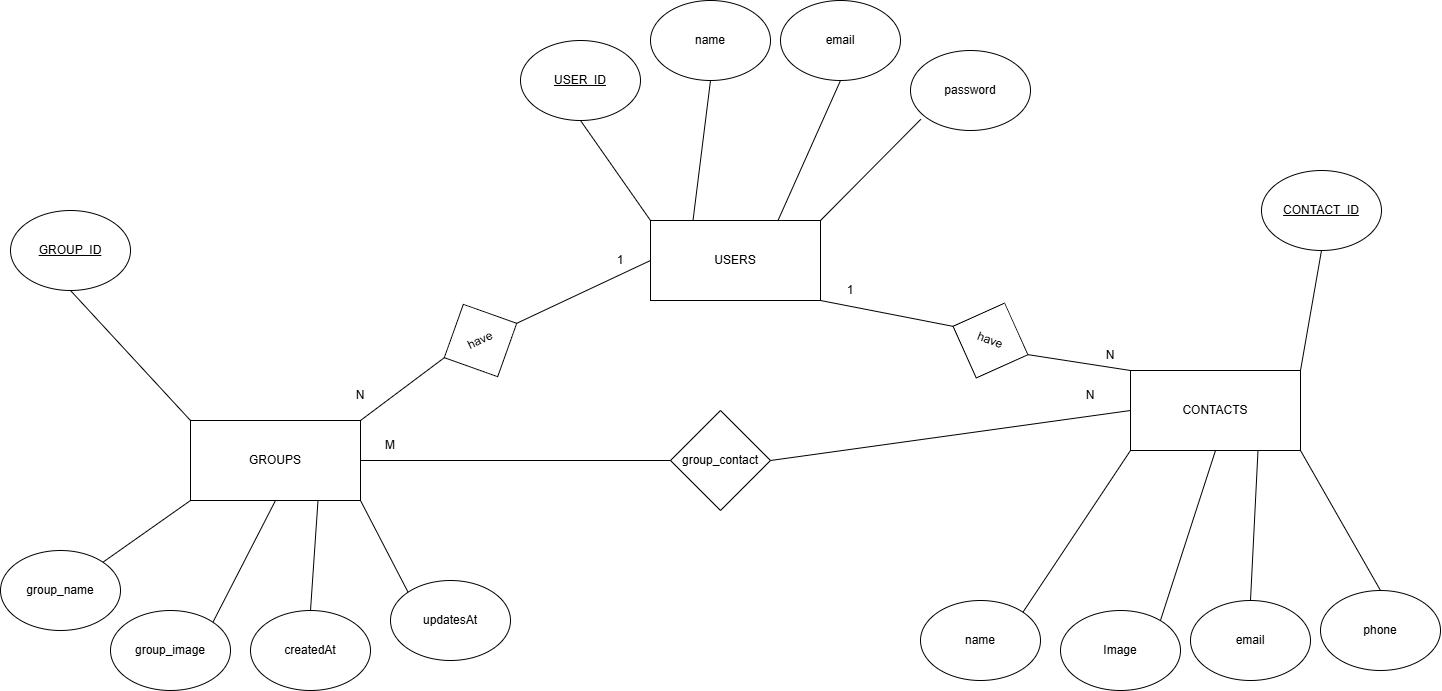

The diagram above was exported from draw.io. Its source (the exported page's mxGraphModel, read from the mxfile embedded in the PNG):
<mxGraphModel dx="2132" dy="659" grid="1" gridSize="10" guides="1" tooltips="1" connect="1" arrows="1" fold="1" page="1" pageScale="1" pageWidth="827" pageHeight="1169" math="0" shadow="0">
  <root>
    <mxCell id="WIyWlLk6GJQsqaUBKTNV-0" />
    <mxCell id="WIyWlLk6GJQsqaUBKTNV-1" parent="WIyWlLk6GJQsqaUBKTNV-0" />
    <mxCell id="NFcSpcFx_kNnULb2x4iz-0" value="USERS" style="rounded=0;whiteSpace=wrap;html=1;" vertex="1" parent="WIyWlLk6GJQsqaUBKTNV-1">
      <mxGeometry x="630" y="360" width="170" height="80" as="geometry" />
    </mxCell>
    <mxCell id="NFcSpcFx_kNnULb2x4iz-1" value="&lt;u&gt;USER_ID&lt;/u&gt;" style="ellipse;whiteSpace=wrap;html=1;" vertex="1" parent="WIyWlLk6GJQsqaUBKTNV-1">
      <mxGeometry x="500" y="180" width="120" height="80" as="geometry" />
    </mxCell>
    <mxCell id="NFcSpcFx_kNnULb2x4iz-2" value="name" style="ellipse;whiteSpace=wrap;html=1;" vertex="1" parent="WIyWlLk6GJQsqaUBKTNV-1">
      <mxGeometry x="630" y="140" width="120" height="80" as="geometry" />
    </mxCell>
    <mxCell id="NFcSpcFx_kNnULb2x4iz-3" value="email" style="ellipse;whiteSpace=wrap;html=1;" vertex="1" parent="WIyWlLk6GJQsqaUBKTNV-1">
      <mxGeometry x="760" y="140" width="120" height="80" as="geometry" />
    </mxCell>
    <mxCell id="NFcSpcFx_kNnULb2x4iz-4" value="password" style="ellipse;whiteSpace=wrap;html=1;" vertex="1" parent="WIyWlLk6GJQsqaUBKTNV-1">
      <mxGeometry x="890" y="190" width="120" height="80" as="geometry" />
    </mxCell>
    <mxCell id="NFcSpcFx_kNnULb2x4iz-5" value="" style="endArrow=none;html=1;rounded=0;entryX=0.5;entryY=1;entryDx=0;entryDy=0;exitX=0;exitY=0;exitDx=0;exitDy=0;" edge="1" parent="WIyWlLk6GJQsqaUBKTNV-1" source="NFcSpcFx_kNnULb2x4iz-0" target="NFcSpcFx_kNnULb2x4iz-1">
      <mxGeometry width="50" height="50" relative="1" as="geometry">
        <mxPoint x="610" y="360" as="sourcePoint" />
        <mxPoint x="660" y="310" as="targetPoint" />
      </mxGeometry>
    </mxCell>
    <mxCell id="NFcSpcFx_kNnULb2x4iz-6" value="" style="endArrow=none;html=1;rounded=0;entryX=0.5;entryY=1;entryDx=0;entryDy=0;exitX=0.25;exitY=0;exitDx=0;exitDy=0;" edge="1" parent="WIyWlLk6GJQsqaUBKTNV-1" source="NFcSpcFx_kNnULb2x4iz-0" target="NFcSpcFx_kNnULb2x4iz-2">
      <mxGeometry width="50" height="50" relative="1" as="geometry">
        <mxPoint x="640" y="370" as="sourcePoint" />
        <mxPoint x="570" y="270" as="targetPoint" />
      </mxGeometry>
    </mxCell>
    <mxCell id="NFcSpcFx_kNnULb2x4iz-7" value="" style="endArrow=none;html=1;rounded=0;entryX=0.5;entryY=1;entryDx=0;entryDy=0;exitX=0.75;exitY=0;exitDx=0;exitDy=0;" edge="1" parent="WIyWlLk6GJQsqaUBKTNV-1" source="NFcSpcFx_kNnULb2x4iz-0" target="NFcSpcFx_kNnULb2x4iz-3">
      <mxGeometry width="50" height="50" relative="1" as="geometry">
        <mxPoint x="683" y="370" as="sourcePoint" />
        <mxPoint x="730" y="240" as="targetPoint" />
      </mxGeometry>
    </mxCell>
    <mxCell id="NFcSpcFx_kNnULb2x4iz-8" value="" style="endArrow=none;html=1;rounded=0;entryX=0.086;entryY=0.86;entryDx=0;entryDy=0;exitX=1;exitY=0;exitDx=0;exitDy=0;entryPerimeter=0;" edge="1" parent="WIyWlLk6GJQsqaUBKTNV-1" source="NFcSpcFx_kNnULb2x4iz-0" target="NFcSpcFx_kNnULb2x4iz-4">
      <mxGeometry width="50" height="50" relative="1" as="geometry">
        <mxPoint x="768" y="370" as="sourcePoint" />
        <mxPoint x="848" y="238" as="targetPoint" />
      </mxGeometry>
    </mxCell>
    <mxCell id="NFcSpcFx_kNnULb2x4iz-10" value="GROUPS" style="rounded=0;whiteSpace=wrap;html=1;" vertex="1" parent="WIyWlLk6GJQsqaUBKTNV-1">
      <mxGeometry x="170" y="560" width="170" height="80" as="geometry" />
    </mxCell>
    <mxCell id="NFcSpcFx_kNnULb2x4iz-11" value="&lt;u&gt;GROUP_ID&lt;/u&gt;" style="ellipse;whiteSpace=wrap;html=1;" vertex="1" parent="WIyWlLk6GJQsqaUBKTNV-1">
      <mxGeometry x="-10" y="350" width="120" height="80" as="geometry" />
    </mxCell>
    <mxCell id="NFcSpcFx_kNnULb2x4iz-12" value="group_name" style="ellipse;whiteSpace=wrap;html=1;" vertex="1" parent="WIyWlLk6GJQsqaUBKTNV-1">
      <mxGeometry x="-20" y="690" width="120" height="80" as="geometry" />
    </mxCell>
    <mxCell id="NFcSpcFx_kNnULb2x4iz-13" value="group_image" style="ellipse;whiteSpace=wrap;html=1;" vertex="1" parent="WIyWlLk6GJQsqaUBKTNV-1">
      <mxGeometry x="90" y="750" width="120" height="80" as="geometry" />
    </mxCell>
    <mxCell id="NFcSpcFx_kNnULb2x4iz-14" value="createdAt" style="ellipse;whiteSpace=wrap;html=1;" vertex="1" parent="WIyWlLk6GJQsqaUBKTNV-1">
      <mxGeometry x="230" y="750" width="120" height="80" as="geometry" />
    </mxCell>
    <mxCell id="NFcSpcFx_kNnULb2x4iz-15" value="" style="endArrow=none;html=1;rounded=0;entryX=0.5;entryY=1;entryDx=0;entryDy=0;exitX=0;exitY=0;exitDx=0;exitDy=0;" edge="1" parent="WIyWlLk6GJQsqaUBKTNV-1" source="NFcSpcFx_kNnULb2x4iz-10" target="NFcSpcFx_kNnULb2x4iz-11">
      <mxGeometry width="50" height="50" relative="1" as="geometry">
        <mxPoint x="150" y="560" as="sourcePoint" />
        <mxPoint x="200" y="510" as="targetPoint" />
      </mxGeometry>
    </mxCell>
    <mxCell id="NFcSpcFx_kNnULb2x4iz-16" value="" style="endArrow=none;html=1;rounded=0;entryX=1;entryY=0;entryDx=0;entryDy=0;exitX=0;exitY=1;exitDx=0;exitDy=0;" edge="1" parent="WIyWlLk6GJQsqaUBKTNV-1" source="NFcSpcFx_kNnULb2x4iz-10" target="NFcSpcFx_kNnULb2x4iz-12">
      <mxGeometry width="50" height="50" relative="1" as="geometry">
        <mxPoint x="180" y="570" as="sourcePoint" />
        <mxPoint x="110" y="470" as="targetPoint" />
      </mxGeometry>
    </mxCell>
    <mxCell id="NFcSpcFx_kNnULb2x4iz-17" value="" style="endArrow=none;html=1;rounded=0;entryX=1;entryY=0;entryDx=0;entryDy=0;exitX=0.5;exitY=1;exitDx=0;exitDy=0;" edge="1" parent="WIyWlLk6GJQsqaUBKTNV-1" source="NFcSpcFx_kNnULb2x4iz-10" target="NFcSpcFx_kNnULb2x4iz-13">
      <mxGeometry width="50" height="50" relative="1" as="geometry">
        <mxPoint x="223" y="570" as="sourcePoint" />
        <mxPoint x="270" y="440" as="targetPoint" />
      </mxGeometry>
    </mxCell>
    <mxCell id="NFcSpcFx_kNnULb2x4iz-18" value="" style="endArrow=none;html=1;rounded=0;entryX=0.5;entryY=0;entryDx=0;entryDy=0;exitX=0.75;exitY=1;exitDx=0;exitDy=0;" edge="1" parent="WIyWlLk6GJQsqaUBKTNV-1" source="NFcSpcFx_kNnULb2x4iz-10" target="NFcSpcFx_kNnULb2x4iz-14">
      <mxGeometry width="50" height="50" relative="1" as="geometry">
        <mxPoint x="308" y="570" as="sourcePoint" />
        <mxPoint x="388" y="438" as="targetPoint" />
      </mxGeometry>
    </mxCell>
    <mxCell id="NFcSpcFx_kNnULb2x4iz-19" value="updates&lt;span style=&quot;background-color: transparent; color: light-dark(rgb(0, 0, 0), rgb(255, 255, 255));&quot;&gt;At&lt;/span&gt;" style="ellipse;whiteSpace=wrap;html=1;" vertex="1" parent="WIyWlLk6GJQsqaUBKTNV-1">
      <mxGeometry x="370" y="720" width="120" height="80" as="geometry" />
    </mxCell>
    <mxCell id="NFcSpcFx_kNnULb2x4iz-20" value="" style="endArrow=none;html=1;rounded=0;entryX=0;entryY=0;entryDx=0;entryDy=0;exitX=1;exitY=1;exitDx=0;exitDy=0;" edge="1" parent="WIyWlLk6GJQsqaUBKTNV-1" target="NFcSpcFx_kNnULb2x4iz-19" source="NFcSpcFx_kNnULb2x4iz-10">
      <mxGeometry width="50" height="50" relative="1" as="geometry">
        <mxPoint x="385" y="650" as="sourcePoint" />
        <mxPoint x="433" y="528" as="targetPoint" />
      </mxGeometry>
    </mxCell>
    <mxCell id="NFcSpcFx_kNnULb2x4iz-21" value="CONTACTS" style="rounded=0;whiteSpace=wrap;html=1;" vertex="1" parent="WIyWlLk6GJQsqaUBKTNV-1">
      <mxGeometry x="1110" y="510" width="170" height="80" as="geometry" />
    </mxCell>
    <mxCell id="NFcSpcFx_kNnULb2x4iz-22" value="&lt;u&gt;CONTACT_ID&lt;/u&gt;" style="ellipse;whiteSpace=wrap;html=1;" vertex="1" parent="WIyWlLk6GJQsqaUBKTNV-1">
      <mxGeometry x="1241" y="310" width="120" height="80" as="geometry" />
    </mxCell>
    <mxCell id="NFcSpcFx_kNnULb2x4iz-23" value="&lt;div&gt;&lt;span style=&quot;background-color: transparent; color: light-dark(rgb(0, 0, 0), rgb(255, 255, 255));&quot;&gt;name&lt;/span&gt;&lt;/div&gt;" style="ellipse;whiteSpace=wrap;html=1;" vertex="1" parent="WIyWlLk6GJQsqaUBKTNV-1">
      <mxGeometry x="900" y="740" width="120" height="80" as="geometry" />
    </mxCell>
    <mxCell id="NFcSpcFx_kNnULb2x4iz-24" value="Image" style="ellipse;whiteSpace=wrap;html=1;" vertex="1" parent="WIyWlLk6GJQsqaUBKTNV-1">
      <mxGeometry x="1040" y="750" width="120" height="80" as="geometry" />
    </mxCell>
    <mxCell id="NFcSpcFx_kNnULb2x4iz-25" value="email" style="ellipse;whiteSpace=wrap;html=1;" vertex="1" parent="WIyWlLk6GJQsqaUBKTNV-1">
      <mxGeometry x="1170" y="740" width="120" height="80" as="geometry" />
    </mxCell>
    <mxCell id="NFcSpcFx_kNnULb2x4iz-26" value="" style="endArrow=none;html=1;rounded=0;entryX=0.5;entryY=1;entryDx=0;entryDy=0;exitX=1;exitY=0;exitDx=0;exitDy=0;" edge="1" parent="WIyWlLk6GJQsqaUBKTNV-1" source="NFcSpcFx_kNnULb2x4iz-21" target="NFcSpcFx_kNnULb2x4iz-22">
      <mxGeometry width="50" height="50" relative="1" as="geometry">
        <mxPoint x="1090" y="510" as="sourcePoint" />
        <mxPoint x="1140" y="460" as="targetPoint" />
      </mxGeometry>
    </mxCell>
    <mxCell id="NFcSpcFx_kNnULb2x4iz-27" value="" style="endArrow=none;html=1;rounded=0;entryX=1;entryY=0;entryDx=0;entryDy=0;exitX=0;exitY=1;exitDx=0;exitDy=0;" edge="1" parent="WIyWlLk6GJQsqaUBKTNV-1" source="NFcSpcFx_kNnULb2x4iz-21" target="NFcSpcFx_kNnULb2x4iz-23">
      <mxGeometry width="50" height="50" relative="1" as="geometry">
        <mxPoint x="1120" y="520" as="sourcePoint" />
        <mxPoint x="1050" y="420" as="targetPoint" />
      </mxGeometry>
    </mxCell>
    <mxCell id="NFcSpcFx_kNnULb2x4iz-28" value="" style="endArrow=none;html=1;rounded=0;entryX=0.833;entryY=0.125;entryDx=0;entryDy=0;exitX=0.5;exitY=1;exitDx=0;exitDy=0;entryPerimeter=0;" edge="1" parent="WIyWlLk6GJQsqaUBKTNV-1" source="NFcSpcFx_kNnULb2x4iz-21" target="NFcSpcFx_kNnULb2x4iz-24">
      <mxGeometry width="50" height="50" relative="1" as="geometry">
        <mxPoint x="1163" y="520" as="sourcePoint" />
        <mxPoint x="1210" y="390" as="targetPoint" />
      </mxGeometry>
    </mxCell>
    <mxCell id="NFcSpcFx_kNnULb2x4iz-29" value="" style="endArrow=none;html=1;rounded=0;entryX=0.5;entryY=0;entryDx=0;entryDy=0;exitX=0.75;exitY=1;exitDx=0;exitDy=0;" edge="1" parent="WIyWlLk6GJQsqaUBKTNV-1" source="NFcSpcFx_kNnULb2x4iz-21" target="NFcSpcFx_kNnULb2x4iz-25">
      <mxGeometry width="50" height="50" relative="1" as="geometry">
        <mxPoint x="1248" y="520" as="sourcePoint" />
        <mxPoint x="1328" y="388" as="targetPoint" />
      </mxGeometry>
    </mxCell>
    <mxCell id="NFcSpcFx_kNnULb2x4iz-30" value="phone" style="ellipse;whiteSpace=wrap;html=1;" vertex="1" parent="WIyWlLk6GJQsqaUBKTNV-1">
      <mxGeometry x="1300" y="730" width="120" height="80" as="geometry" />
    </mxCell>
    <mxCell id="NFcSpcFx_kNnULb2x4iz-31" value="" style="endArrow=none;html=1;rounded=0;entryX=0.5;entryY=0;entryDx=0;entryDy=0;exitX=1;exitY=1;exitDx=0;exitDy=0;" edge="1" parent="WIyWlLk6GJQsqaUBKTNV-1" source="NFcSpcFx_kNnULb2x4iz-21" target="NFcSpcFx_kNnULb2x4iz-30">
      <mxGeometry width="50" height="50" relative="1" as="geometry">
        <mxPoint x="1325" y="600" as="sourcePoint" />
        <mxPoint x="1373" y="478" as="targetPoint" />
      </mxGeometry>
    </mxCell>
    <mxCell id="NFcSpcFx_kNnULb2x4iz-33" value="group_contact" style="rhombus;whiteSpace=wrap;html=1;" vertex="1" parent="WIyWlLk6GJQsqaUBKTNV-1">
      <mxGeometry x="650" y="550" width="100" height="100" as="geometry" />
    </mxCell>
    <mxCell id="NFcSpcFx_kNnULb2x4iz-34" value="have" style="rhombus;whiteSpace=wrap;html=1;rotation=-25.4;" vertex="1" parent="WIyWlLk6GJQsqaUBKTNV-1">
      <mxGeometry x="420" y="440" width="80" height="80" as="geometry" />
    </mxCell>
    <mxCell id="NFcSpcFx_kNnULb2x4iz-35" value="have" style="rhombus;whiteSpace=wrap;html=1;rotation=20.7;" vertex="1" parent="WIyWlLk6GJQsqaUBKTNV-1">
      <mxGeometry x="930" y="440" width="80" height="80" as="geometry" />
    </mxCell>
    <mxCell id="NFcSpcFx_kNnULb2x4iz-36" value="" style="endArrow=none;html=1;rounded=0;entryX=0;entryY=0.5;entryDx=0;entryDy=0;exitX=1;exitY=0.5;exitDx=0;exitDy=0;" edge="1" parent="WIyWlLk6GJQsqaUBKTNV-1" source="NFcSpcFx_kNnULb2x4iz-34" target="NFcSpcFx_kNnULb2x4iz-0">
      <mxGeometry width="50" height="50" relative="1" as="geometry">
        <mxPoint x="480" y="420" as="sourcePoint" />
        <mxPoint x="530" y="370" as="targetPoint" />
      </mxGeometry>
    </mxCell>
    <mxCell id="NFcSpcFx_kNnULb2x4iz-37" value="" style="endArrow=none;html=1;rounded=0;entryX=0;entryY=0.5;entryDx=0;entryDy=0;exitX=1;exitY=0;exitDx=0;exitDy=0;" edge="1" parent="WIyWlLk6GJQsqaUBKTNV-1" source="NFcSpcFx_kNnULb2x4iz-10" target="NFcSpcFx_kNnULb2x4iz-34">
      <mxGeometry width="50" height="50" relative="1" as="geometry">
        <mxPoint x="486" y="453" as="sourcePoint" />
        <mxPoint x="640" y="410" as="targetPoint" />
      </mxGeometry>
    </mxCell>
    <mxCell id="NFcSpcFx_kNnULb2x4iz-38" value="1" style="text;html=1;align=center;verticalAlign=middle;whiteSpace=wrap;rounded=0;" vertex="1" parent="WIyWlLk6GJQsqaUBKTNV-1">
      <mxGeometry x="570" y="385" width="60" height="30" as="geometry" />
    </mxCell>
    <mxCell id="NFcSpcFx_kNnULb2x4iz-39" value="N" style="text;html=1;align=center;verticalAlign=middle;whiteSpace=wrap;rounded=0;" vertex="1" parent="WIyWlLk6GJQsqaUBKTNV-1">
      <mxGeometry x="310" y="520" width="60" height="30" as="geometry" />
    </mxCell>
    <mxCell id="NFcSpcFx_kNnULb2x4iz-40" value="" style="endArrow=none;html=1;rounded=0;entryX=1;entryY=1;entryDx=0;entryDy=0;exitX=0;exitY=0.5;exitDx=0;exitDy=0;" edge="1" parent="WIyWlLk6GJQsqaUBKTNV-1" source="NFcSpcFx_kNnULb2x4iz-35" target="NFcSpcFx_kNnULb2x4iz-0">
      <mxGeometry width="50" height="50" relative="1" as="geometry">
        <mxPoint x="840" y="510" as="sourcePoint" />
        <mxPoint x="890" y="460" as="targetPoint" />
      </mxGeometry>
    </mxCell>
    <mxCell id="NFcSpcFx_kNnULb2x4iz-41" value="" style="endArrow=none;html=1;rounded=0;entryX=1;entryY=0.5;entryDx=0;entryDy=0;exitX=0;exitY=0;exitDx=0;exitDy=0;" edge="1" parent="WIyWlLk6GJQsqaUBKTNV-1" source="NFcSpcFx_kNnULb2x4iz-21" target="NFcSpcFx_kNnULb2x4iz-35">
      <mxGeometry width="50" height="50" relative="1" as="geometry">
        <mxPoint x="960" y="610" as="sourcePoint" />
        <mxPoint x="1010" y="560" as="targetPoint" />
      </mxGeometry>
    </mxCell>
    <mxCell id="NFcSpcFx_kNnULb2x4iz-42" value="1" style="text;html=1;align=center;verticalAlign=middle;whiteSpace=wrap;rounded=0;" vertex="1" parent="WIyWlLk6GJQsqaUBKTNV-1">
      <mxGeometry x="800" y="415" width="60" height="30" as="geometry" />
    </mxCell>
    <mxCell id="NFcSpcFx_kNnULb2x4iz-43" value="N" style="text;html=1;align=center;verticalAlign=middle;whiteSpace=wrap;rounded=0;" vertex="1" parent="WIyWlLk6GJQsqaUBKTNV-1">
      <mxGeometry x="1060" y="480" width="60" height="30" as="geometry" />
    </mxCell>
    <mxCell id="NFcSpcFx_kNnULb2x4iz-44" value="" style="endArrow=none;html=1;rounded=0;entryX=0;entryY=0.5;entryDx=0;entryDy=0;exitX=1;exitY=0.5;exitDx=0;exitDy=0;" edge="1" parent="WIyWlLk6GJQsqaUBKTNV-1" source="NFcSpcFx_kNnULb2x4iz-33" target="NFcSpcFx_kNnULb2x4iz-21">
      <mxGeometry width="50" height="50" relative="1" as="geometry">
        <mxPoint x="800" y="680" as="sourcePoint" />
        <mxPoint x="850" y="630" as="targetPoint" />
      </mxGeometry>
    </mxCell>
    <mxCell id="NFcSpcFx_kNnULb2x4iz-45" value="" style="endArrow=none;html=1;rounded=0;entryX=0;entryY=0.5;entryDx=0;entryDy=0;exitX=1;exitY=0.5;exitDx=0;exitDy=0;" edge="1" parent="WIyWlLk6GJQsqaUBKTNV-1" source="NFcSpcFx_kNnULb2x4iz-10" target="NFcSpcFx_kNnULb2x4iz-33">
      <mxGeometry width="50" height="50" relative="1" as="geometry">
        <mxPoint x="447" y="630" as="sourcePoint" />
        <mxPoint x="827" y="540" as="targetPoint" />
      </mxGeometry>
    </mxCell>
    <mxCell id="NFcSpcFx_kNnULb2x4iz-46" value="N" style="text;html=1;align=center;verticalAlign=middle;whiteSpace=wrap;rounded=0;" vertex="1" parent="WIyWlLk6GJQsqaUBKTNV-1">
      <mxGeometry x="1040" y="520" width="60" height="30" as="geometry" />
    </mxCell>
    <mxCell id="NFcSpcFx_kNnULb2x4iz-47" value="M" style="text;html=1;align=center;verticalAlign=middle;whiteSpace=wrap;rounded=0;" vertex="1" parent="WIyWlLk6GJQsqaUBKTNV-1">
      <mxGeometry x="340" y="570" width="60" height="30" as="geometry" />
    </mxCell>
  </root>
</mxGraphModel>